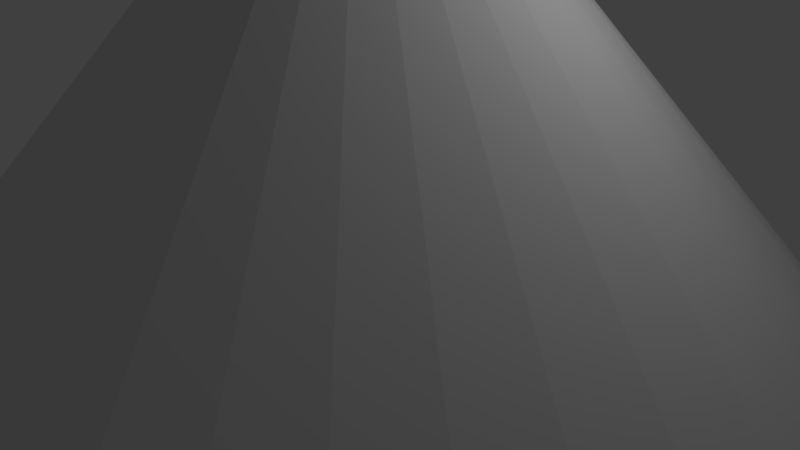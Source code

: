 # Source: LightCone.blend  (saved by Blender 2.78.0; exported with 4.5.12 LTS)
import bpy
from mathutils import Matrix  # noqa: F401  (used for matrix-valued properties, if any)

bpy.ops.wm.read_factory_settings(use_empty=True)
scene = bpy.context.scene
scene.name = 'Scene'

# ---- collections
col_collection_1 = bpy.data.collections.new('Collection 1'); scene.collection.children.link(col_collection_1)

# ---- world
world_world = bpy.data.worlds.new('World'); scene.world = world_world
world_world.color = (0.05088, 0.05088, 0.05088)
world_world.use_sun_shadow = False
world_world.sun_shadow_jitter_overblur = 0.0
world_world.cycles.sampling_method = 'MANUAL'

# ---- cameras
cam_camera = bpy.data.cameras.new('Camera')
cam_camera.clip_end = 100.0
cam_camera.lens = 35.0
cam_camera.sensor_width = 32.0
cam_camera.sensor_height = 18.0
cam_camera.ortho_scale = 7.314
cam_camera.dof.focus_distance = 0.0
cam_camera.dof.aperture_fstop = 128.0

# ---- lights
light_lamp = bpy.data.lights.new('Lamp', 'POINT')
light_lamp.transmission_factor = 0.0
light_lamp.cutoff_distance = 30.0
light_lamp.energy = 100.0
light_lamp.shadow_buffer_clip_start = 1.001
light_lamp.shadow_soft_size = 0.1
light_lamp.shadow_maximum_resolution = 0.006
light_lamp.use_absolute_resolution = True

# ---- meshes
me_cone = bpy.data.meshes.new('Cone')
me_cone.from_pydata([(-5.483e-07, 5.617, -1.0), (1.096, 5.51, -1.0), (2.15, 5.19, -1.0), (3.121, 4.671, -1.0), (3.972, 3.972, -1.0), (4.671, 3.121, -1.0), (5.19, 2.15, -1.0), (5.51, 1.096, -1.0), (5.617, -8.918e-07, -1.0), (0.0, 0.0, 5.325), (5.51, -1.096, -1.0), (5.19, -2.15, -1.0), (4.671, -3.121, -1.0), (3.972, -3.972, -1.0), (3.121, -4.671, -1.0), (2.15, -5.19, -1.0), (1.096, -5.51, -1.0), (-2.379e-06, -5.617, -1.0), (-1.096, -5.51, -1.0), (-2.15, -5.19, -1.0), (-3.121, -4.671, -1.0), (-3.972, -3.972, -1.0), (-4.671, -3.121, -1.0), (-5.19, -2.15, -1.0), (-5.51, -1.096, -1.0), (-5.617, 4.108e-06, -1.0), (-5.51, 1.096, -1.0), (-5.19, 2.15, -1.0), (-4.671, 3.121, -1.0), (-3.972, 3.972, -1.0), (-3.121, 4.671, -1.0), (-2.15, 5.19, -1.0), (-1.096, 5.51, -1.0)], [], [(0, 9, 1), (1, 9, 2), (2, 9, 3), (3, 9, 4), (4, 9, 5), (5, 9, 6), (6, 9, 7), (7, 9, 8), (8, 9, 10), (10, 9, 11), (11, 9, 12), (12, 9, 13), (13, 9, 14), (14, 9, 15), (15, 9, 16), (16, 9, 17), (17, 9, 18), (18, 9, 19), (19, 9, 20), (20, 9, 21), (21, 9, 22), (22, 9, 23), (23, 9, 24), (24, 9, 25), (25, 9, 26), (26, 9, 27), (27, 9, 28), (28, 9, 29), (29, 9, 30), (30, 9, 31), (31, 9, 32), (32, 9, 0), (0, 1, 2, 3, 4, 5, 6, 7, 8, 10, 11, 12, 13, 14, 15, 16, 17, 18, 19, 20, 21, 22, 23, 24, 25, 26, 27, 28, 29, 30, 31, 32)])
me_cone.use_remesh_preserve_volume = False
me_cone.use_remesh_preserve_attributes = False
me_cone.use_mirror_vertex_groups = False
me_cone.update()

# ---- objects
ob_cone = bpy.data.objects.new('Cone', me_cone)
ob_lamp = bpy.data.objects.new('Lamp', light_lamp)
ob_camera = bpy.data.objects.new('Camera', cam_camera)

# ---- transforms, parenting, visibility, modifiers, constraints
ob_cone.location = (0.0, 0.0, 0.805)
ob_cone.lineart.crease_threshold = 0.0
ob_lamp.location = (4.076, 1.005, 5.904)
ob_lamp.rotation_euler = (0.6503, 0.05522, 1.866)
ob_lamp.lock_rotations_4d = False
ob_lamp.empty_display_type = 'ARROWS'
ob_lamp.color = (0.0, 0.0, 0.0, 0.0)
ob_lamp.lineart.crease_threshold = 0.0
ob_camera.location = (7.481, -6.508, 5.344)
ob_camera.rotation_euler = (1.109, 0.0, 0.8149)
ob_camera.lock_rotations_4d = False
ob_camera.empty_display_type = 'ARROWS'
ob_camera.color = (0.0, 0.0, 0.0, 0.0)
ob_camera.display_type = 'WIRE'
ob_camera.lineart.crease_threshold = 0.0

# ---- collection membership
col_collection_1.objects.link(ob_cone)
col_collection_1.objects.link(ob_lamp)
col_collection_1.objects.link(ob_camera)

# ---- scene / render settings (as saved in the file)
scene.camera = ob_camera
scene.frame_start = 1; scene.frame_end = 250; scene.frame_set(1)
scene.render.engine = 'BLENDER_EEVEE_NEXT'
scene.render.resolution_percentage = 50
scene.render.dither_intensity = 0.0
scene.cycles.use_denoising = False
scene.cycles.samples = 128
scene.cycles.sampling_pattern = 'TABULATED_SOBOL'
scene.cycles.light_sampling_threshold = 0.0
scene.cycles.use_adaptive_sampling = False
scene.cycles.use_light_tree = False
scene.cycles.blur_glossy = 0.0
scene.cycles.sample_clamp_indirect = 0.0
scene.view_settings.view_transform = 'Standard'
bpy.context.view_layer.update()
